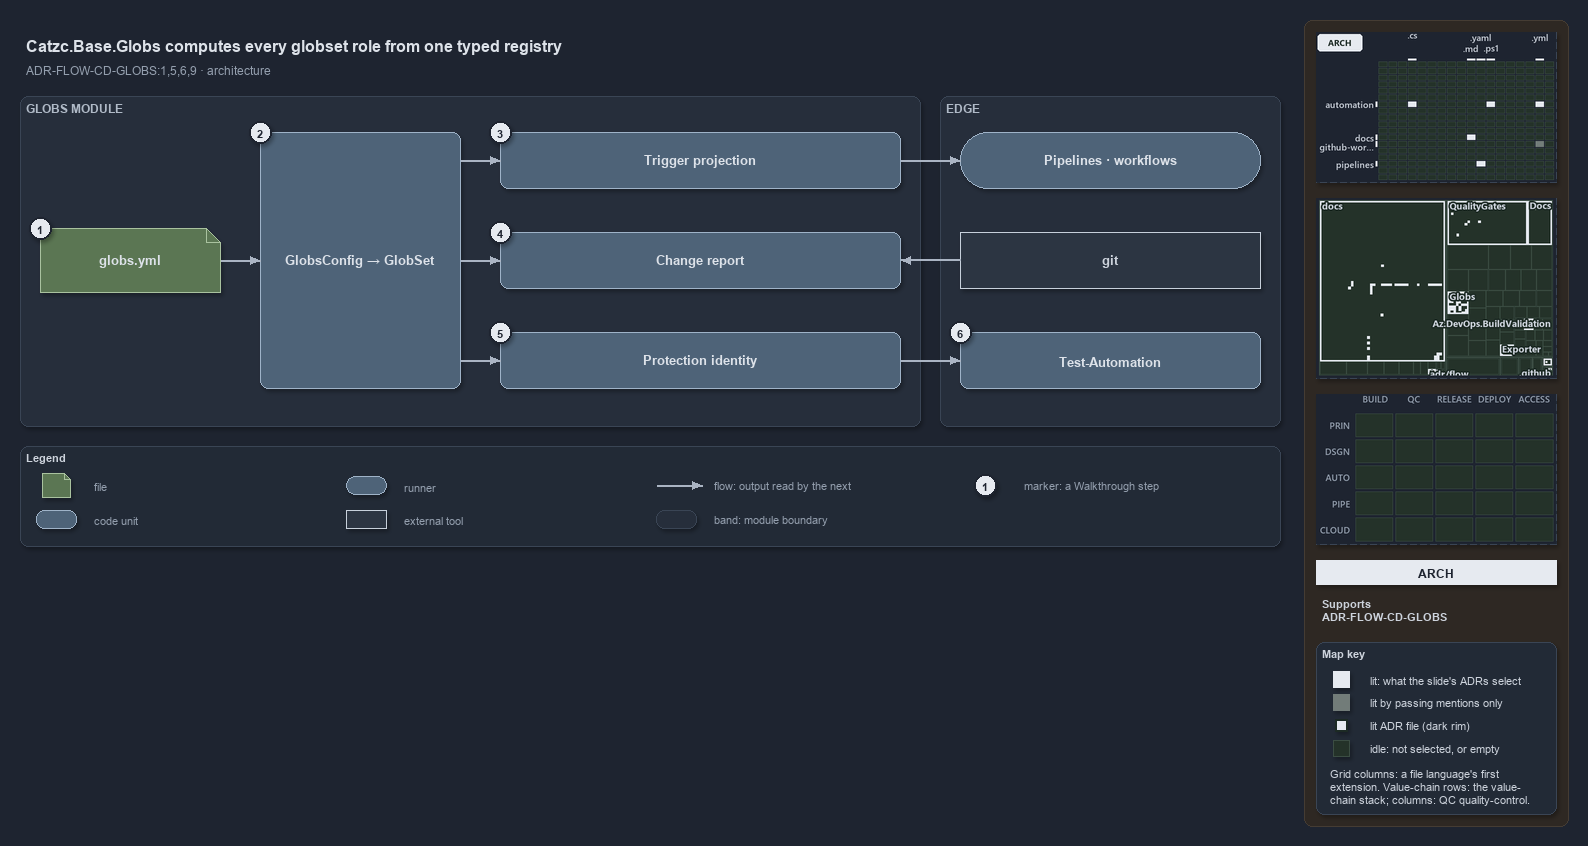

The diagram above was exported from draw.io. Its source (the exported page's mxGraphModel, read from the mxfile embedded in the PNG):
<mxGraphModel dx="1024" dy="768" grid="0" gridSize="10" guides="1" tooltips="1" connect="1" arrows="1" fold="1" page="1" pageScale="1" pageWidth="1572" pageHeight="560" background="#1E2430" math="0" shadow="1">
  <root>
    <mxCell id="0" />
    <mxCell id="1" parent="0" />
    <mxCell id="sidebar-bg" value="" style="rounded=1;arcSize=2;html=1;fillColor=#2E2823;strokeColor=#453C33;shadow=0;" vertex="1" parent="1">
      <mxGeometry x="1304" y="4" width="264" height="806" as="geometry" />
    </mxCell>
    <mxCell id="title" value="Catzc.Base.Globs computes every globset role from one typed registry" style="text;html=1;align=left;verticalAlign=middle;fontSize=16;fontStyle=1;fontColor=#DDE2E9;" vertex="1" parent="1">
      <mxGeometry x="20" y="14" width="1260" height="30" as="geometry" />
    </mxCell>
    <mxCell id="subtitle" value="ADR-FLOW-CD-GLOBS:1,5,6,9 · architecture" style="text;html=1;align=left;verticalAlign=middle;fontSize=12;fontColor=#949FAE;" vertex="1" parent="1">
      <mxGeometry x="20" y="44" width="1240" height="20" as="geometry" />
    </mxCell>
    <mxCell id="band-module" value="GLOBS MODULE" style="rounded=1;html=1;arcSize=3;fillColor=#262E3B;strokeColor=#3A4555;verticalAlign=top;align=left;spacingLeft=8;fontStyle=1;fontSize=12;fontColor=#B0BAC7;" vertex="1" parent="1">
      <mxGeometry x="20" y="80" width="900" height="330" as="geometry" />
    </mxCell>
    <mxCell id="band-edge" value="EDGE" style="rounded=1;html=1;arcSize=3;fillColor=#262E3B;strokeColor=#3A4555;verticalAlign=top;align=left;spacingLeft=8;fontStyle=1;fontSize=12;fontColor=#B0BAC7;" vertex="1" parent="1">
      <mxGeometry x="940" y="80" width="340" height="330" as="geometry" />
    </mxCell>
    <mxCell id="f-globs" value="&lt;b&gt;globs.yml&lt;/b&gt;" style="shape=note;size=14;whiteSpace=wrap;html=1;fontColor=#DDE2E9;fillColor=#5B7653;strokeColor=#A9C29F;fontSize=13;" vertex="1" parent="1">
      <mxGeometry x="40" y="212" width="180" height="64" as="geometry" />
    </mxCell>
    <mxCell id="c-config" value="&lt;b&gt;GlobsConfig → GlobSet&lt;/b&gt;" style="rounded=1;whiteSpace=wrap;html=1;fontColor=#DDE2E9;arcSize=20;fillColor=#4E6378;strokeColor=#9FB3C8;fontSize=13;" vertex="1" parent="1">
      <mxGeometry x="260" y="116" width="200" height="256" as="geometry" />
    </mxCell>
    <mxCell id="c-role-1" value="&lt;b&gt;Trigger projection&lt;/b&gt;" style="rounded=1;whiteSpace=wrap;html=1;fontColor=#DDE2E9;arcSize=20;fillColor=#4E6378;strokeColor=#9FB3C8;fontSize=13;" vertex="1" parent="1">
      <mxGeometry x="500" y="116" width="400" height="56" as="geometry" />
    </mxCell>
    <mxCell id="c-role-2" value="&lt;b&gt;Change report&lt;/b&gt;" style="rounded=1;whiteSpace=wrap;html=1;fontColor=#DDE2E9;arcSize=20;fillColor=#4E6378;strokeColor=#9FB3C8;fontSize=13;" vertex="1" parent="1">
      <mxGeometry x="500" y="216" width="400" height="56" as="geometry" />
    </mxCell>
    <mxCell id="c-role-3" value="&lt;b&gt;Protection identity&lt;/b&gt;" style="rounded=1;whiteSpace=wrap;html=1;fontColor=#DDE2E9;arcSize=20;fillColor=#4E6378;strokeColor=#9FB3C8;fontSize=13;" vertex="1" parent="1">
      <mxGeometry x="500" y="316" width="400" height="56" as="geometry" />
    </mxCell>
    <mxCell id="r-pipelines" value="&lt;b&gt;Pipelines · workflows&lt;/b&gt;" style="rounded=1;arcSize=50;whiteSpace=wrap;html=1;fontColor=#DDE2E9;fillColor=#4E6378;strokeColor=#9FB3C8;fontSize=13;" vertex="1" parent="1">
      <mxGeometry x="960" y="116" width="300" height="56" as="geometry" />
    </mxCell>
    <mxCell id="x-git" value="&lt;b&gt;git&lt;/b&gt;" style="rounded=0;whiteSpace=wrap;html=1;fillColor=#2C3542;strokeColor=#C7D0DB;fontSize=13;fontColor=#CDD3DC;" vertex="1" parent="1">
      <mxGeometry x="960" y="216" width="300" height="56" as="geometry" />
    </mxCell>
    <mxCell id="c-testauto" value="&lt;b&gt;Test-Automation&lt;/b&gt;" style="rounded=1;whiteSpace=wrap;html=1;fontColor=#DDE2E9;arcSize=20;fillColor=#4E6378;strokeColor=#9FB3C8;fontSize=13;" vertex="1" parent="1">
      <mxGeometry x="960" y="316" width="300" height="56" as="geometry" />
    </mxCell>
    <mxCell id="p-edge-globs-config-a" value="" style="text;html=1;strokeColor=none;fillColor=none;" vertex="1" parent="1">
      <mxGeometry x="220" y="244" width="1" height="1" as="geometry" />
    </mxCell>
    <mxCell id="p-edge-globs-config-b" value="" style="text;html=1;strokeColor=none;fillColor=none;" vertex="1" parent="1">
      <mxGeometry x="260" y="244" width="1" height="1" as="geometry" />
    </mxCell>
    <mxCell id="edge-globs-config" value="" style="edgeStyle=orthogonalEdgeStyle;rounded=1;html=1;fontSize=11;endArrow=block;strokeColor=#AAB4C3;fontColor=#CDD3DC;shadow=0;" edge="1" parent="1" source="p-edge-globs-config-a" target="p-edge-globs-config-b">
      <mxGeometry relative="1" as="geometry" />
    </mxCell>
    <mxCell id="p-edge-config-role-1-a" value="" style="text;html=1;strokeColor=none;fillColor=none;" vertex="1" parent="1">
      <mxGeometry x="460" y="144" width="1" height="1" as="geometry" />
    </mxCell>
    <mxCell id="p-edge-config-role-1-b" value="" style="text;html=1;strokeColor=none;fillColor=none;" vertex="1" parent="1">
      <mxGeometry x="500" y="144" width="1" height="1" as="geometry" />
    </mxCell>
    <mxCell id="edge-config-role-1" value="" style="edgeStyle=orthogonalEdgeStyle;rounded=1;html=1;fontSize=11;endArrow=block;strokeColor=#AAB4C3;fontColor=#CDD3DC;shadow=0;" edge="1" parent="1" source="p-edge-config-role-1-a" target="p-edge-config-role-1-b">
      <mxGeometry relative="1" as="geometry" />
    </mxCell>
    <mxCell id="p-edge-config-role-2-a" value="" style="text;html=1;strokeColor=none;fillColor=none;" vertex="1" parent="1">
      <mxGeometry x="460" y="244" width="1" height="1" as="geometry" />
    </mxCell>
    <mxCell id="p-edge-config-role-2-b" value="" style="text;html=1;strokeColor=none;fillColor=none;" vertex="1" parent="1">
      <mxGeometry x="500" y="244" width="1" height="1" as="geometry" />
    </mxCell>
    <mxCell id="edge-config-role-2" value="" style="edgeStyle=orthogonalEdgeStyle;rounded=1;html=1;fontSize=11;endArrow=block;strokeColor=#AAB4C3;fontColor=#CDD3DC;shadow=0;" edge="1" parent="1" source="p-edge-config-role-2-a" target="p-edge-config-role-2-b">
      <mxGeometry relative="1" as="geometry" />
    </mxCell>
    <mxCell id="p-edge-config-role-3-a" value="" style="text;html=1;strokeColor=none;fillColor=none;" vertex="1" parent="1">
      <mxGeometry x="460" y="344" width="1" height="1" as="geometry" />
    </mxCell>
    <mxCell id="p-edge-config-role-3-b" value="" style="text;html=1;strokeColor=none;fillColor=none;" vertex="1" parent="1">
      <mxGeometry x="500" y="344" width="1" height="1" as="geometry" />
    </mxCell>
    <mxCell id="edge-config-role-3" value="" style="edgeStyle=orthogonalEdgeStyle;rounded=1;html=1;fontSize=11;endArrow=block;strokeColor=#AAB4C3;fontColor=#CDD3DC;shadow=0;" edge="1" parent="1" source="p-edge-config-role-3-a" target="p-edge-config-role-3-b">
      <mxGeometry relative="1" as="geometry" />
    </mxCell>
    <mxCell id="p-edge-trigger-pipelines-a" value="" style="text;html=1;strokeColor=none;fillColor=none;" vertex="1" parent="1">
      <mxGeometry x="900" y="144" width="1" height="1" as="geometry" />
    </mxCell>
    <mxCell id="p-edge-trigger-pipelines-b" value="" style="text;html=1;strokeColor=none;fillColor=none;" vertex="1" parent="1">
      <mxGeometry x="960" y="144" width="1" height="1" as="geometry" />
    </mxCell>
    <mxCell id="edge-trigger-pipelines" value="" style="edgeStyle=orthogonalEdgeStyle;rounded=1;html=1;fontSize=11;endArrow=block;strokeColor=#AAB4C3;fontColor=#CDD3DC;shadow=0;" edge="1" parent="1" source="p-edge-trigger-pipelines-a" target="p-edge-trigger-pipelines-b">
      <mxGeometry relative="1" as="geometry" />
    </mxCell>
    <mxCell id="p-edge-change-git-a" value="" style="text;html=1;strokeColor=none;fillColor=none;" vertex="1" parent="1">
      <mxGeometry x="900" y="244" width="1" height="1" as="geometry" />
    </mxCell>
    <mxCell id="p-edge-change-git-b" value="" style="text;html=1;strokeColor=none;fillColor=none;" vertex="1" parent="1">
      <mxGeometry x="960" y="244" width="1" height="1" as="geometry" />
    </mxCell>
    <mxCell id="edge-change-git" value="" style="edgeStyle=orthogonalEdgeStyle;rounded=1;html=1;fontSize=11;endArrow=block;strokeColor=#AAB4C3;fontColor=#CDD3DC;shadow=0;" edge="1" parent="1" source="p-edge-change-git-b" target="p-edge-change-git-a">
      <mxGeometry relative="1" as="geometry" />
    </mxCell>
    <mxCell id="p-edge-testauto-identity-a" value="" style="text;html=1;strokeColor=none;fillColor=none;" vertex="1" parent="1">
      <mxGeometry x="960" y="344" width="1" height="1" as="geometry" />
    </mxCell>
    <mxCell id="p-edge-testauto-identity-b" value="" style="text;html=1;strokeColor=none;fillColor=none;" vertex="1" parent="1">
      <mxGeometry x="900" y="344" width="1" height="1" as="geometry" />
    </mxCell>
    <mxCell id="edge-testauto-identity" value="" style="edgeStyle=orthogonalEdgeStyle;rounded=1;html=1;fontSize=11;endArrow=block;strokeColor=#AAB4C3;fontColor=#CDD3DC;shadow=0;" edge="1" parent="1" source="p-edge-testauto-identity-b" target="p-edge-testauto-identity-a">
      <mxGeometry relative="1" as="geometry" />
    </mxCell>
    <mxCell id="mark-1" value="1" style="ellipse;html=1;fillColor=#E6EAF0;strokeColor=#1E2430;strokeWidth=2;fontColor=#1E2430;fontStyle=1;fontSize=11;" vertex="1" parent="1">
      <mxGeometry x="29" y="201" width="22" height="22" as="geometry" />
    </mxCell>
    <mxCell id="mark-2" value="2" style="ellipse;html=1;fillColor=#E6EAF0;strokeColor=#1E2430;strokeWidth=2;fontColor=#1E2430;fontStyle=1;fontSize=11;" vertex="1" parent="1">
      <mxGeometry x="249" y="105" width="22" height="22" as="geometry" />
    </mxCell>
    <mxCell id="mark-3" value="3" style="ellipse;html=1;fillColor=#E6EAF0;strokeColor=#1E2430;strokeWidth=2;fontColor=#1E2430;fontStyle=1;fontSize=11;" vertex="1" parent="1">
      <mxGeometry x="489" y="105" width="22" height="22" as="geometry" />
    </mxCell>
    <mxCell id="mark-4" value="4" style="ellipse;html=1;fillColor=#E6EAF0;strokeColor=#1E2430;strokeWidth=2;fontColor=#1E2430;fontStyle=1;fontSize=11;" vertex="1" parent="1">
      <mxGeometry x="489" y="205" width="22" height="22" as="geometry" />
    </mxCell>
    <mxCell id="mark-5" value="5" style="ellipse;html=1;fillColor=#E6EAF0;strokeColor=#1E2430;strokeWidth=2;fontColor=#1E2430;fontStyle=1;fontSize=11;" vertex="1" parent="1">
      <mxGeometry x="489" y="305" width="22" height="22" as="geometry" />
    </mxCell>
    <mxCell id="mark-6" value="6" style="ellipse;html=1;fillColor=#E6EAF0;strokeColor=#1E2430;strokeWidth=2;fontColor=#1E2430;fontStyle=1;fontSize=11;" vertex="1" parent="1">
      <mxGeometry x="949" y="305" width="22" height="22" as="geometry" />
    </mxCell>
    <mxCell id="legend" value="&lt;b&gt;Legend&lt;/b&gt;" style="rounded=1;whiteSpace=wrap;html=1;arcSize=6;fillColor=#222A36;strokeColor=#3A4555;align=left;verticalAlign=top;spacing=8;fontSize=11;fontColor=#CDD3DC;" vertex="1" parent="1">
      <mxGeometry x="20" y="430" width="1260" height="100" as="geometry" />
    </mxCell>
    <mxCell id="legend-1" value="" style="shape=note;size=6;whiteSpace=wrap;html=1;fontColor=#DDE2E9;fillColor=#5B7653;strokeColor=#A9C29F;" vertex="1" parent="1">
      <mxGeometry x="42" y="457" width="28" height="24" as="geometry" />
    </mxCell>
    <mxCell id="legend-1-text" value="file" style="text;html=1;align=left;verticalAlign=middle;fontSize=11;fontColor=#949FAE;" vertex="1" parent="1">
      <mxGeometry x="88" y="459" width="250" height="20" as="geometry" />
    </mxCell>
    <mxCell id="legend-2" value="" style="rounded=1;whiteSpace=wrap;html=1;fontColor=#DDE2E9;arcSize=20;fillColor=#4E6378;strokeColor=#9FB3C8;" vertex="1" parent="1">
      <mxGeometry x="36" y="494" width="40" height="18" as="geometry" />
    </mxCell>
    <mxCell id="legend-2-text" value="code unit" style="text;html=1;align=left;verticalAlign=middle;fontSize=11;fontColor=#949FAE;" vertex="1" parent="1">
      <mxGeometry x="88" y="493" width="250" height="20" as="geometry" />
    </mxCell>
    <mxCell id="legend-3" value="" style="rounded=1;arcSize=50;whiteSpace=wrap;html=1;fontColor=#DDE2E9;fillColor=#4E6378;strokeColor=#9FB3C8;" vertex="1" parent="1">
      <mxGeometry x="346" y="460" width="40" height="18" as="geometry" />
    </mxCell>
    <mxCell id="legend-3-text" value="runner" style="text;html=1;align=left;verticalAlign=middle;fontSize=11;fontColor=#949FAE;" vertex="1" parent="1">
      <mxGeometry x="398" y="459" width="250" height="20" as="geometry" />
    </mxCell>
    <mxCell id="legend-4" value="" style="rounded=0;whiteSpace=wrap;html=1;fillColor=#2C3542;strokeColor=#C7D0DB;fontColor=#CDD3DC;" vertex="1" parent="1">
      <mxGeometry x="346" y="494" width="40" height="18" as="geometry" />
    </mxCell>
    <mxCell id="legend-4-text" value="external tool" style="text;html=1;align=left;verticalAlign=middle;fontSize=11;fontColor=#949FAE;" vertex="1" parent="1">
      <mxGeometry x="398" y="493" width="250" height="20" as="geometry" />
    </mxCell>
    <mxCell id="p-legend-5-a" value="" style="text;html=1;strokeColor=none;fillColor=none;" vertex="1" parent="1">
      <mxGeometry x="656" y="469" width="1" height="1" as="geometry" />
    </mxCell>
    <mxCell id="p-legend-5-b" value="" style="text;html=1;strokeColor=none;fillColor=none;" vertex="1" parent="1">
      <mxGeometry x="702" y="469" width="1" height="1" as="geometry" />
    </mxCell>
    <mxCell id="legend-5" value="" style="edgeStyle=orthogonalEdgeStyle;rounded=1;html=1;fontSize=11;endArrow=block;strokeColor=#AAB4C3;fontColor=#CDD3DC;shadow=0;" edge="1" parent="1" source="p-legend-5-a" target="p-legend-5-b">
      <mxGeometry relative="1" as="geometry" />
    </mxCell>
    <mxCell id="legend-5-text" value="flow: output read by the next" style="text;html=1;align=left;verticalAlign=middle;fontSize=11;fontColor=#949FAE;" vertex="1" parent="1">
      <mxGeometry x="708" y="459" width="250" height="20" as="geometry" />
    </mxCell>
    <mxCell id="legend-6" value="" style="rounded=1;html=1;arcSize=3;fillColor=#262E3B;strokeColor=#3A4555;" vertex="1" parent="1">
      <mxGeometry x="656" y="494" width="40" height="18" as="geometry" />
    </mxCell>
    <mxCell id="legend-6-text" value="band: module boundary" style="text;html=1;align=left;verticalAlign=middle;fontSize=11;fontColor=#949FAE;" vertex="1" parent="1">
      <mxGeometry x="708" y="493" width="250" height="20" as="geometry" />
    </mxCell>
    <mxCell id="legend-7" value="1" style="ellipse;html=1;fillColor=#E6EAF0;strokeColor=#1E2430;strokeWidth=2;fontColor=#1E2430;fontStyle=1;fontSize=11;" vertex="1" parent="1">
      <mxGeometry x="974" y="458" width="22" height="22" as="geometry" />
    </mxCell>
    <mxCell id="legend-7-text" value="marker: a Walkthrough step" style="text;html=1;align=left;verticalAlign=middle;fontSize=11;fontColor=#949FAE;" vertex="1" parent="1">
      <mxGeometry x="1018" y="459" width="250" height="20" as="geometry" />
    </mxCell>
    <mxCell id="minimap-grid" value="" style="shape=image;html=1;imageAspect=0;aspect=fixed;verticalLabelPosition=bottom;strokeColor=#3A4555;dashed=1;fillColor=#222A36;image=data:image/png,(base64 omitted: 12856 chars);" vertex="1" parent="1">
      <mxGeometry x="1316" y="16" width="240" height="150" as="geometry" />
    </mxCell>
    <mxCell id="minimap-tree" value="" style="shape=image;html=1;imageAspect=0;aspect=fixed;verticalLabelPosition=bottom;strokeColor=#3A4555;dashed=1;fillColor=#222A36;image=data:image/png,(base64 omitted: 24644 chars);" vertex="1" parent="1">
      <mxGeometry x="1316" y="182" width="240" height="180" as="geometry" />
    </mxCell>
    <mxCell id="minimap-chain" value="" style="shape=image;html=1;imageAspect=0;aspect=fixed;verticalLabelPosition=bottom;strokeColor=#3A4555;dashed=1;fillColor=#222A36;image=data:image/png,(base64 omitted: 11912 chars);" vertex="1" parent="1">
      <mxGeometry x="1316" y="378" width="240" height="150" as="geometry" />
    </mxCell>
    <mxCell id="lens-badge" value="ARCH" style="rounded=0;whiteSpace=wrap;html=1;align=center;verticalAlign=middle;fontSize=12;fontStyle=1;fontColor=#1E2430;fillColor=#E6EAF0;strokeColor=none;" vertex="1" parent="1">
      <mxGeometry x="1316" y="544" width="240" height="24" as="geometry" />
    </mxCell>
    <mxCell id="supports" value="&lt;b&gt;Supports&lt;/b&gt;&lt;br&gt;ADR-FLOW-CD-GLOBS" style="text;html=1;whiteSpace=wrap;align=left;verticalAlign=top;fontSize=11;fontColor=#CDD3DC;" vertex="1" parent="1">
      <mxGeometry x="1316" y="576" width="240" height="38" as="geometry" />
    </mxCell>
    <mxCell id="mapkey" value="&lt;b&gt;Map key&lt;/b&gt;" style="rounded=1;arcSize=6;whiteSpace=wrap;html=1;align=left;verticalAlign=top;fontSize=11;fontColor=#CDD3DC;fillColor=#222A36;strokeColor=#3A4555;spacingLeft=8;spacingTop=2;" vertex="1" parent="1">
      <mxGeometry x="1316" y="626" width="240" height="172" as="geometry" />
    </mxCell>
    <mxCell id="mapkey-lit" value="" style="rounded=0;html=1;fillColor=#E6EAF0;strokeColor=#E6EAF0;" vertex="1" parent="1">
      <mxGeometry x="1333.0" y="655.0" width="16" height="16" as="geometry" />
    </mxCell>
    <mxCell id="mapkey-lit-text" value="lit: what the slide's ADRs select" style="text;html=1;align=left;verticalAlign=middle;fontSize=11;fontColor=#CDD3DC;" vertex="1" parent="1">
      <mxGeometry x="1364" y="653" width="184" height="20" as="geometry" />
    </mxCell>
    <mxCell id="mapkey-touched" value="" style="rounded=0;html=1;fillColor=#727C79;strokeColor=#727C79;" vertex="1" parent="1">
      <mxGeometry x="1333.0" y="678.0" width="16" height="16" as="geometry" />
    </mxCell>
    <mxCell id="mapkey-touched-text" value="lit by passing mentions only" style="text;html=1;align=left;verticalAlign=middle;fontSize=11;fontColor=#CDD3DC;" vertex="1" parent="1">
      <mxGeometry x="1364" y="676" width="184" height="20" as="geometry" />
    </mxCell>
    <mxCell id="mapkey-adr" value="" style="rounded=0;html=1;fillColor=#E6EAF0;strokeColor=#1C2A24;strokeWidth=2;" vertex="1" parent="1">
      <mxGeometry x="1335.0" y="703.0" width="12" height="12" as="geometry" />
    </mxCell>
    <mxCell id="mapkey-adr-text" value="lit ADR file (dark rim)" style="text;html=1;align=left;verticalAlign=middle;fontSize=11;fontColor=#CDD3DC;" vertex="1" parent="1">
      <mxGeometry x="1364" y="699" width="184" height="20" as="geometry" />
    </mxCell>
    <mxCell id="mapkey-idle" value="" style="rounded=0;html=1;fillColor=#243229;strokeColor=#3B4D43;" vertex="1" parent="1">
      <mxGeometry x="1333.0" y="724.0" width="16" height="16" as="geometry" />
    </mxCell>
    <mxCell id="mapkey-idle-text" value="idle: not selected, or empty" style="text;html=1;align=left;verticalAlign=middle;fontSize=11;fontColor=#CDD3DC;" vertex="1" parent="1">
      <mxGeometry x="1364" y="722" width="184" height="20" as="geometry" />
    </mxCell>
    <mxCell id="mapkey-codes" value="Grid columns: a file language's first&lt;br&gt;extension. Value-chain rows: the value-&lt;br&gt;chain stack; columns: QC quality-control." style="text;html=1;align=left;verticalAlign=top;whiteSpace=wrap;fontSize=11;fontColor=#CDD3DC;" vertex="1" parent="1">
      <mxGeometry x="1324" y="746" width="224" height="46" as="geometry" />
    </mxCell>
  </root>
</mxGraphModel>